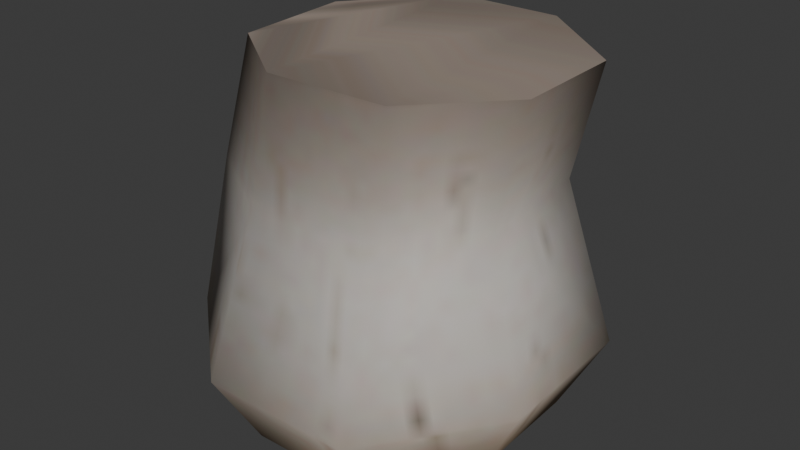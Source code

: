 # Source: mushroom_stalk_01.blend  (saved by Blender 5.1.30; exported with 4.5.12 LTS)
import bpy
from mathutils import Matrix  # noqa: F401  (used for matrix-valued properties, if any)

bpy.ops.wm.read_factory_settings(use_empty=True)
scene = bpy.context.scene
scene.name = 'Scene'

# ---- images (referenced by path relative to the original .blend; pixels are not part of the script)
import os
ASSET_DIR = os.environ.get("B2B_ASSET_DIR", "")  # directory of the original .blend (textures are referenced by path, not embedded)
HERE = os.path.dirname(os.path.abspath(__file__))  # packed textures are extracted next to this script under _unpacked/

def load_image(name, relpath, width, height, colorspace="sRGB"):
    """Load a texture the original file referenced (path relative to the .blend, or extracted next to this script)."""
    p = next((c for c in (os.path.join(HERE, relpath), os.path.join(ASSET_DIR, relpath)) if relpath and os.path.exists(c)), "")
    if p:
        img = bpy.data.images.load(p, check_existing=True)
        img.name = name
    else:  # same state as the original file: an image datablock whose file is absent (Cycles renders it pink)
        img = bpy.data.images.new(name, width, height)
        img.source = "FILE"
        img.filepath = "//" + (relpath or name)
    img.colorspace_settings.name = colorspace
    return img
img_toadstool_diffuse_tif = load_image('toadstool_diffuse.tif', '_unpacked/toadstool_diffuse.57b88ced.tif', 256, 256, 'sRGB')

# ---- materials (node trees are filled in below, after node groups)
mat_mushroom_sg = bpy.data.materials.new('mushroom_SG')
mat_mushroom_sg.roughness = 1.0

# ---- material node trees
mat_mushroom_sg.use_nodes = True; mat_mushroom_sg.node_tree.nodes.clear()
_N = mat_mushroom_sg.node_tree.nodes; _L = mat_mushroom_sg.node_tree.links
n0 = _N.new('ShaderNodeBsdfPrincipled'); n0.name = 'Principled BSDF'; n0.location = (0, 300)
n0.inputs[2].default_value = 1.0
n0.inputs[13].default_value = 0.0
n1 = _N.new('ShaderNodeOutputMaterial'); n1.name = 'Material Output'; n1.location = (280, 300)
n2 = _N.new('ShaderNodeTexImage'); n2.name = 'Image Texture'; n2.location = (-359, 248)
n2.image = img_toadstool_diffuse_tif
_L.new(n0.outputs[0], n1.inputs[0])
_L.new(n2.outputs[0], n0.inputs[0])
n1.is_active_output = True

# ---- world
world_world = bpy.data.worlds.new('World'); scene.world = world_world
world_world.use_nodes = True; world_world.node_tree.nodes.clear()
_N = world_world.node_tree.nodes; _L = world_world.node_tree.links
n0 = _N.new('ShaderNodeOutputWorld'); n0.name = 'World Output'; n0.location = (200, 100)
n1 = _N.new('ShaderNodeBackground'); n1.name = 'Background'; n1.location = (-200, 100)
n1.inputs[0].default_value = (0.05088, 0.05088, 0.05088, 1.0)
_L.new(n1.outputs[0], n0.inputs[0])
n0.is_active_output = True
world_world.color = (0.05088, 0.05088, 0.05088)
world_world.sun_shadow_jitter_overblur = 0.0

# ---- meshes
me_small_mushroom_2_mdl = bpy.data.meshes.new('small_mushroom_2_mdl')
me_small_mushroom_2_mdl.from_pydata([(-0.3273, 0.7877, -0.04303), (0.5535, 0.7907, 0.246), (0.247, 0.7923, -0.3638), (-0.02966, 0.7833, 0.5553), (-0.1031, 0.7833, -0.3328), (-0.4665, 0.2695, -0.107), (-0.3682, 0.7833, 0.337), (-0.2563, 1.194, -0.03909), (0.5277, 0.7963, -0.1563), (0.6344, 1.175, 0.2352), (0.3568, 0.7944, 0.5468), (0.686, 0.2787, 0.2843), (-0.0838, 0.2822, 0.7031), (0.2675, 0.2787, -0.5063), (0.3326, 1.191, -0.3481), (0.04874, 1.195, 0.5437), (-0.4444, 0.2848, 0.3993), (-0.1868, 0.2787, -0.5104), (-0.2453, 1.187, 0.3317), (-0.01647, 1.194, -0.3404), (0.3953, 0.2787, 0.6912), (0.6744, 0.2787, -0.2157), (0.4277, 1.194, 0.5307), (0.6259, 1.175, -0.1329), (-0.3369, 0.02402, -0.0613), (0.5564, 0.03116, 0.242), (-0.04028, 0.03384, 0.5667), (0.232, 0.03116, -0.3708), (-0.3198, 0.03588, 0.3312), (-0.1202, 0.03116, -0.374), (0.3311, 0.03116, 0.5575), (0.5474, 0.03116, -0.1455)], [], [(0, 4, 17, 5), (0, 5, 16, 6), (0, 6, 18, 7), (0, 7, 19, 4), (1, 8, 23, 9), (1, 9, 22, 10), (1, 10, 20, 11), (1, 11, 21, 8), (2, 8, 21, 13), (2, 13, 17, 4), (2, 4, 19, 14), (2, 14, 23, 8), (3, 10, 22, 15), (3, 15, 18, 6), (3, 6, 16, 12), (3, 12, 20, 10), (14, 19, 15, 22), (18, 15, 19, 7), (23, 14, 22, 9), (29, 24, 5, 17), (24, 28, 16, 5), (30, 25, 11, 20), (25, 31, 21, 11), (20, 12, 26, 30), (12, 16, 28, 26), (17, 13, 27, 29), (13, 21, 31, 27)])
me_small_mushroom_2_mdl.polygons.foreach_set('use_smooth', [True] * 27)
_k = set([(7, 18), (7, 19), (9, 22), (9, 23), (14, 19), (14, 23), (15, 18), (15, 22)])
me_small_mushroom_2_mdl.attributes.new('sharp_edge', 'BOOLEAN', 'EDGE').data.foreach_set('value', [ (min(e.vertices), max(e.vertices)) in _k for e in me_small_mushroom_2_mdl.edges])
_uv = me_small_mushroom_2_mdl.uv_layers.new(name='UVMap')
_uv.uv.foreach_set('vector', [0.806, 0.3959, 0.8118, 0.3527, 0.8701, 0.3564, 0.8675, 0.4083, 0.8044, 0.009809, 0.8767, 0.003895, 0.871, 0.06587, 0.811, 0.067, 0.8044, 0.009809, 0.811, 0.067, 0.7573, 0.07575, 0.747, 0.02383, 0.806, 0.3959, 0.7588, 0.3865, 0.7632, 0.3417, 0.8118, 0.3527, 0.8094, 0.2131, 0.8096, 0.2651, 0.7616, 0.2599, 0.7605, 0.2167, 0.8094, 0.2131, 0.7605, 0.2167, 0.7584, 0.1731, 0.8095, 0.1663, 0.8094, 0.2131, 0.8095, 0.1663, 0.8704, 0.1631, 0.8704, 0.213, 0.8094, 0.2131, 0.8704, 0.213, 0.8705, 0.2631, 0.8096, 0.2651, 0.8113, 0.3094, 0.8096, 0.2651, 0.8705, 0.2631, 0.8707, 0.3126, 0.8113, 0.3094, 0.8707, 0.3126, 0.8701, 0.3564, 0.8118, 0.3527, 0.8113, 0.3094, 0.8118, 0.3527, 0.7632, 0.3417, 0.7632, 0.3014, 0.8113, 0.3094, 0.7632, 0.3014, 0.7616, 0.2599, 0.8096, 0.2651, 0.8109, 0.1169, 0.8095, 0.1663, 0.7584, 0.1731, 0.758, 0.1248, 0.8109, 0.1169, 0.758, 0.1248, 0.7573, 0.07575, 0.811, 0.067, 0.8109, 0.1169, 0.811, 0.067, 0.871, 0.06587, 0.8712, 0.1153, 0.8109, 0.1169, 0.8712, 0.1153, 0.8704, 0.1631, 0.8095, 0.1663, 0.7632, 0.3014, 0.7632, 0.3417, 0.758, 0.1248, 0.7584, 0.1731, 0.7573, 0.07575, 0.758, 0.1248, 0.7632, 0.3417, 0.7588, 0.3865, 0.7616, 0.2599, 0.7632, 0.3014, 0.7584, 0.1731, 0.7605, 0.2167, 0.9009, 0.3572, 0.9017, 0.404, 0.8675, 0.4083, 0.8701, 0.3564, 0.912, 0.01557, 0.9047, 0.06709, 0.871, 0.06587, 0.8767, 0.003895, 0.9026, 0.1639, 0.9026, 0.2134, 0.8704, 0.213, 0.8704, 0.1631, 0.9026, 0.2134, 0.902, 0.2628, 0.8705, 0.2631, 0.8704, 0.213, 0.8704, 0.1631, 0.8712, 0.1153, 0.9039, 0.1154, 0.9026, 0.1639, 0.8712, 0.1153, 0.871, 0.06587, 0.9047, 0.06709, 0.9039, 0.1154, 0.8701, 0.3564, 0.8707, 0.3126, 0.9026, 0.312, 0.9009, 0.3572, 0.8707, 0.3126, 0.8705, 0.2631, 0.902, 0.2628, 0.9026, 0.312])
me_small_mushroom_2_mdl.materials.append(mat_mushroom_sg)
me_small_mushroom_2_mdl.update()
me_small_mushroom_2_mdl.normals_split_custom_set([tuple(v) for v in zip(*[iter([-0.9176, 0.2327, -0.3223, -0.4545, 0.2137, -0.8647, -0.4615, -0.1071, -0.8806, -0.9484, -0.12, -0.2936, -0.9176, 0.2327, -0.3223, -0.9484, -0.12, -0.2936, -0.8885, -0.1419, 0.4363, -0.8703, 0.235, 0.4329, -0.9176, 0.2327, -0.3223, -0.8703, 0.235, 0.4329, -0.8688, 0.22, 0.4436, -0.9191, 0.1996, -0.3397, -0.9176, 0.2327, -0.3223, -0.9191, 0.1996, -0.3397, -0.4576, 0.09292, -0.8843, -0.4545, 0.2137, -0.8647, 0.9602, 0.03421, 0.2771, 0.8786, 0.05157, -0.4747, 0.8645, -0.1808, -0.4691, 0.9431, -0.1933, 0.2705, 0.9602, 0.03421, 0.2771, 0.9431, -0.1933, 0.2705, 0.4761, -0.0622, 0.8772, 0.4743, 0.1129, 0.8731, 0.9602, 0.03421, 0.2771, 0.4743, 0.1129, 0.8731, 0.4693, -0.1312, 0.8732, 0.9511, -0.1217, 0.2838, 0.9602, 0.03421, 0.2771, 0.9511, -0.1217, 0.2838, 0.8755, -0.1253, -0.4668, 0.8786, 0.05157, -0.4747, 0.286, 0.1263, -0.9499, 0.8786, 0.05157, -0.4747, 0.8755, -0.1253, -0.4668, 0.2995, -0.1138, -0.9473, 0.286, 0.1263, -0.9499, 0.2995, -0.1138, -0.9473, -0.4615, -0.1071, -0.8806, -0.4545, 0.2137, -0.8647, 0.286, 0.1263, -0.9499, -0.4545, 0.2137, -0.8647, -0.4576, 0.09292, -0.8843, 0.2838, -0.041, -0.958, 0.286, 0.1263, -0.9499, 0.2838, -0.041, -0.958, 0.8645, -0.1808, -0.4691, 0.8786, 0.05157, -0.4747, -0.288, 0.1847, 0.9397, 0.4743, 0.1129, 0.8731, 0.4761, -0.0622, 0.8772, -0.2787, 0.09654, 0.9555, -0.288, 0.1847, 0.9397, -0.2787, 0.09654, 0.9555, -0.8688, 0.22, 0.4436, -0.8703, 0.235, 0.4329, -0.288, 0.1847, 0.9397, -0.8703, 0.235, 0.4329, -0.8885, -0.1419, 0.4363, -0.3178, -0.1238, 0.94, -0.288, 0.1847, 0.9397, -0.3178, -0.1238, 0.94, 0.4693, -0.1312, 0.8732, 0.4743, 0.1129, 0.8731, 0.06053, 0.9981, 0.009861, 0.03953, 0.9992, -0.007195, 0.02959, 0.9995, 0.006372, 0.05453, 0.9981, -0.02815, 0.01065, 0.9997, 0.02298, 0.02959, 0.9995, 0.006372, 0.03953, 0.9992, -0.007195, -0.00983, 0.9999, -0.001952, 0.07778, 0.9967, 0.02509, 0.06053, 0.9981, 0.009861, 0.05453, 0.9981, -0.02815, 0.07043, 0.9973, -0.01873, -0.3891, -0.5227, -0.7586, -0.8398, -0.4876, -0.2386, -0.9484, -0.12, -0.2936, -0.4615, -0.1071, -0.8806, -0.8398, -0.4876, -0.2386, -0.7777, -0.4951, 0.3873, -0.8885, -0.1419, 0.4363, -0.9484, -0.12, -0.2936, 0.4022, -0.5136, 0.7579, 0.8377, -0.4821, 0.2568, 0.9511, -0.1217, 0.2838, 0.4693, -0.1312, 0.8732, 0.8377, -0.4821, 0.2568, 0.763, -0.5054, -0.403, 0.8755, -0.1253, -0.4668, 0.9511, -0.1217, 0.2838, 0.4693, -0.1312, 0.8732, -0.3178, -0.1238, 0.94, -0.2909, -0.4992, 0.8162, 0.4022, -0.5136, 0.7579, -0.3178, -0.1238, 0.94, -0.8885, -0.1419, 0.4363, -0.7777, -0.4951, 0.3873, -0.2909, -0.4992, 0.8162, -0.4615, -0.1071, -0.8806, 0.2995, -0.1138, -0.9473, 0.2705, -0.4917, -0.8277, -0.3891, -0.5227, -0.7586, 0.2995, -0.1138, -0.9473, 0.8755, -0.1253, -0.4668, 0.763, -0.5054, -0.403, 0.2705, -0.4917, -0.8277])] * 3)])
me_plane = bpy.data.meshes.new('Plane')
me_plane.from_pydata([(-1.0, -1.0, 0.0), (1.0, -1.0, 0.0), (-1.0, 1.0, 0.0), (1.0, 1.0, 0.0)], [], [(0, 1, 3, 2)])
_uv = me_plane.uv_layers.new(name='UVMap')
_uv.uv.foreach_set('vector', [0.0, 0.0, 1.0, 0.0, 1.0, 1.0, 0.0, 1.0])
me_plane.update()

# ---- objects
ob_small_mushroom_2_mdl = bpy.data.objects.new('small_mushroom_2_mdl', me_small_mushroom_2_mdl)
ob_plane = bpy.data.objects.new('Plane', me_plane)

# ---- transforms, parenting, visibility, modifiers, constraints
ob_small_mushroom_2_mdl.location = (0.0, 0.0, 0.0)
ob_small_mushroom_2_mdl.rotation_euler = (1.571, -0.0, 0.0)
ob_small_mushroom_2_mdl.scale = (0.2, 0.2, 0.2)
ob_plane.location = (0.0, 0.0, 0.0)
ob_plane.scale = (0.5, 0.5, 1.0)
ob_plane.hide_render = True

# ---- collection membership
scene.collection.objects.link(ob_small_mushroom_2_mdl)
scene.collection.objects.link(ob_plane)

# ---- scene / render settings (as saved in the file)
scene.frame_start = 1; scene.frame_end = 250; scene.frame_set(1)
scene.render.engine = 'BLENDER_EEVEE_NEXT'
scene.render.bake_bias = 0.0
scene.render.bake_samples = 0
scene.cycles.sampling_pattern = 'TABULATED_SOBOL'
scene.eevee.use_volume_custom_range = False
bpy.context.view_layer.update()

# ---- added for rendering (the .blend has no active camera and no usable light): camera, sun
cam_auto = bpy.data.cameras.new('AutoCamera')
cam_auto.lens = 50.0
cam_auto.sensor_width = 36.0
cam_auto.clip_end = 1000.0
ob_auto_camera = bpy.data.objects.new('AutoCamera', cam_auto)
scene.collection.objects.link(ob_auto_camera)
ob_auto_camera.location = (0.399937, -0.472857, 0.424325)
ob_auto_camera.rotation_euler = (1.09748, -7.21219e-08, 0.694738)
scene.camera = ob_auto_camera
light_auto_sun = bpy.data.lights.new('AutoSun', 'SUN')
light_auto_sun.energy = 3.0
light_auto_sun.angle = 0.0523599
ob_auto_sun = bpy.data.objects.new('AutoSun', light_auto_sun)
scene.collection.objects.link(ob_auto_sun)
ob_auto_sun.rotation_euler = (0.872665, 0.174533, 0.523599)
bpy.context.view_layer.update()
